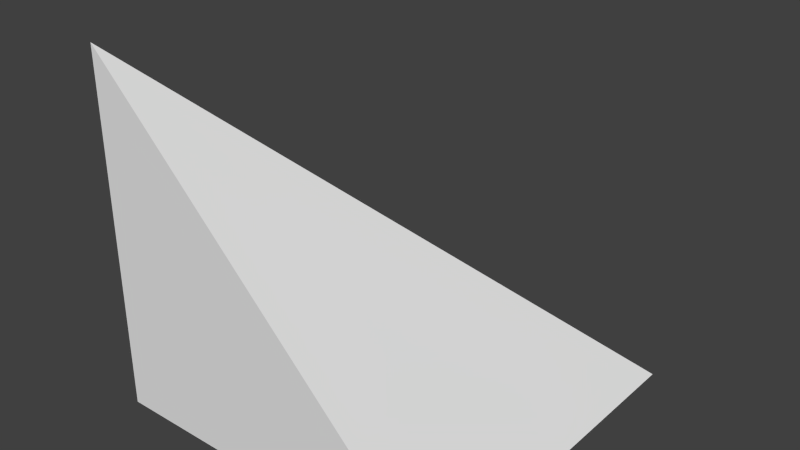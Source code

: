 # Source: slantCornerOut.blend  (saved by Blender 2.71.0; exported with 4.5.12 LTS)
import bpy
from mathutils import Matrix  # noqa: F401  (used for matrix-valued properties, if any)

bpy.ops.wm.read_factory_settings(use_empty=True)
scene = bpy.context.scene
scene.name = 'Scene'

# ---- collections
col_collection_1 = bpy.data.collections.new('Collection 1'); scene.collection.children.link(col_collection_1)

# ---- materials (node trees are filled in below, after node groups)
mat_material = bpy.data.materials.new('Material')
mat_material.alpha_threshold = 0.0
mat_material.use_transparent_shadow = False
mat_material.roughness = 0.5
mat_material.line_color = (0.0, 0.0, 0.0, 1.0)

# ---- material node trees

# ---- world
world_world = bpy.data.worlds.new('World'); scene.world = world_world
world_world.color = (0.05088, 0.05088, 0.05088)
world_world.use_sun_shadow = False
world_world.sun_shadow_jitter_overblur = 0.0
world_world.cycles.sampling_method = 'MANUAL'
world_world.cycles.sample_map_resolution = 256

# ---- meshes
me_cube = bpy.data.meshes.new('Cube')
me_cube.from_pydata([(0.5, 0.5, -0.5), (0.5, -0.5, -0.5), (-0.5, -0.5, -0.5), (-0.5, 0.5, -0.5), (-0.5, -0.5, 0.5)], [], [(0, 1, 2), (0, 3, 4), (2, 4, 3), (1, 4, 2), (3, 0, 2), (1, 0, 4)])
_uv = me_cube.uv_layers.new(name='UVMap')
_uv.uv.foreach_set('vector', [1.0, 1.0, 1.0, 0.0, -8.941e-08, 1.192e-07, 1.0, 1.0, 2.086e-07, 1.0, -2.086e-07, 1.192e-07, 1.49e-07, 0.0, 1.49e-07, 1.0, 1.0, 0.0, 1.0, 0.0, -2.086e-07, 1.0, -8.941e-08, 0.0, 2.086e-07, 1.0, 1.0, 1.0, -8.941e-08, 1.192e-07, 1.0, 0.0, 1.0, 1.0, -2.086e-07, 1.192e-07])
me_cube.materials.append(mat_material)
me_cube.use_remesh_preserve_volume = False
me_cube.use_remesh_preserve_attributes = False
me_cube.use_mirror_vertex_groups = False
me_cube.update()

# ---- objects
ob_shape = bpy.data.objects.new('SHAPE', me_cube)

# ---- transforms, parenting, visibility, modifiers, constraints
ob_shape.location = (0.0, 0.0, 0.0)
ob_shape.lock_rotations_4d = False
ob_shape.empty_display_type = 'ARROWS'
ob_shape.lineart.crease_threshold = 0.0

# ---- collection membership
col_collection_1.objects.link(ob_shape)

# ---- scene / render settings (as saved in the file)
scene.frame_start = 1; scene.frame_end = 250; scene.frame_set(1)
scene.render.engine = 'BLENDER_EEVEE_NEXT'
scene.render.resolution_percentage = 50
scene.render.dither_intensity = 0.0
scene.cycles.use_denoising = False
scene.cycles.samples = 10
scene.cycles.sampling_pattern = 'TABULATED_SOBOL'
scene.cycles.light_sampling_threshold = 0.0
scene.cycles.use_adaptive_sampling = False
scene.cycles.use_light_tree = False
scene.cycles.blur_glossy = 0.0
scene.cycles.volume_bounces = 1
scene.cycles.pixel_filter_type = 'GAUSSIAN'
scene.cycles.sample_clamp_indirect = 0.0
scene.view_settings.view_transform = 'Standard'
bpy.context.view_layer.update()

# ---- added for rendering (the .blend has no active camera and no usable light): camera, sun
cam_auto = bpy.data.cameras.new('AutoCamera')
cam_auto.lens = 50.0
cam_auto.sensor_width = 36.0
cam_auto.clip_end = 1000.0
ob_auto_camera = bpy.data.objects.new('AutoCamera', cam_auto)
scene.collection.objects.link(ob_auto_camera)
ob_auto_camera.location = (1.60254, -1.92304, 1.28203)
ob_auto_camera.rotation_euler = (1.09748, -7.21219e-08, 0.694738)
scene.camera = ob_auto_camera
light_auto_sun = bpy.data.lights.new('AutoSun', 'SUN')
light_auto_sun.energy = 3.0
light_auto_sun.angle = 0.0523599
ob_auto_sun = bpy.data.objects.new('AutoSun', light_auto_sun)
scene.collection.objects.link(ob_auto_sun)
ob_auto_sun.rotation_euler = (0.872665, 0.174533, 0.523599)
bpy.context.view_layer.update()
